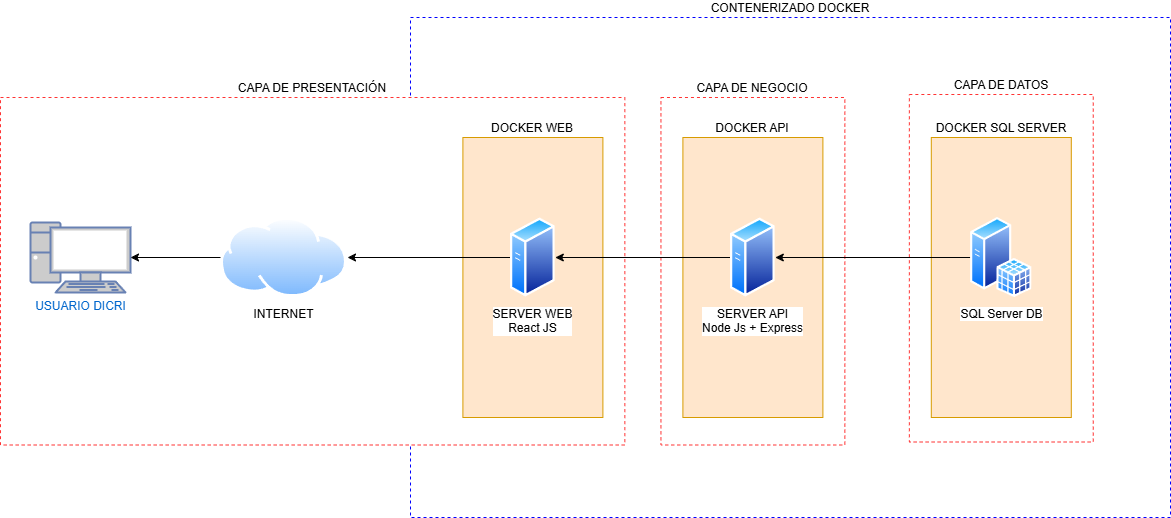

The diagram above was exported from draw.io. Its source (the exported page's mxGraphModel, read from the mxfile embedded in the PNG):
<mxGraphModel dx="2255" dy="841" grid="1" gridSize="10" guides="1" tooltips="1" connect="1" arrows="1" fold="1" page="1" pageScale="1" pageWidth="827" pageHeight="1169" math="0" shadow="0">
  <root>
    <mxCell id="0" />
    <mxCell id="1" parent="0" />
    <mxCell id="p4nvxRIQDuT31pwI0Sk0-17" value="CONTENERIZADO DOCKER" style="rounded=0;whiteSpace=wrap;html=1;strokeColor=#0000FF;dashed=1;labelPosition=center;verticalLabelPosition=top;align=center;verticalAlign=bottom;" vertex="1" parent="1">
      <mxGeometry x="150" y="160" width="760" height="500" as="geometry" />
    </mxCell>
    <mxCell id="p4nvxRIQDuT31pwI0Sk0-12" value="CAPA DE PRESENTACIÓN" style="rounded=0;whiteSpace=wrap;html=1;strokeColor=#FF3333;dashed=1;labelPosition=center;verticalLabelPosition=top;align=center;verticalAlign=bottom;" vertex="1" parent="1">
      <mxGeometry x="-260" y="240" width="624.35" height="347.5" as="geometry" />
    </mxCell>
    <mxCell id="p4nvxRIQDuT31pwI0Sk0-14" value="CAPA DE DATOS" style="rounded=0;whiteSpace=wrap;html=1;strokeColor=#FF3333;dashed=1;labelPosition=center;verticalLabelPosition=top;align=center;verticalAlign=bottom;" vertex="1" parent="1">
      <mxGeometry x="648.8499999999999" y="237" width="183.9" height="347.5" as="geometry" />
    </mxCell>
    <mxCell id="p4nvxRIQDuT31pwI0Sk0-13" value="CAPA DE NEGOCIO" style="rounded=0;whiteSpace=wrap;html=1;strokeColor=#FF3333;dashed=1;labelPosition=center;verticalLabelPosition=top;align=center;verticalAlign=bottom;" vertex="1" parent="1">
      <mxGeometry x="400.45" y="240" width="183.9" height="347.5" as="geometry" />
    </mxCell>
    <mxCell id="p4nvxRIQDuT31pwI0Sk0-11" value="DOCKER SQL SERVER" style="rounded=0;whiteSpace=wrap;html=1;fillColor=#ffe6cc;strokeColor=#d79b00;labelPosition=center;verticalLabelPosition=top;align=center;verticalAlign=bottom;" vertex="1" parent="1">
      <mxGeometry x="670.8" y="280" width="140" height="280" as="geometry" />
    </mxCell>
    <mxCell id="p4nvxRIQDuT31pwI0Sk0-10" value="DOCKER API" style="rounded=0;whiteSpace=wrap;html=1;fillColor=#ffe6cc;strokeColor=#d79b00;labelPosition=center;verticalLabelPosition=top;align=center;verticalAlign=bottom;" vertex="1" parent="1">
      <mxGeometry x="422.4" y="280" width="140" height="280" as="geometry" />
    </mxCell>
    <mxCell id="p4nvxRIQDuT31pwI0Sk0-9" value="DOCKER WEB&lt;div&gt;&lt;/div&gt;" style="rounded=0;whiteSpace=wrap;html=1;fillColor=#ffe6cc;strokeColor=#d79b00;labelPosition=center;verticalLabelPosition=top;align=center;verticalAlign=bottom;" vertex="1" parent="1">
      <mxGeometry x="202.4" y="280" width="140" height="280" as="geometry" />
    </mxCell>
    <mxCell id="p4nvxRIQDuT31pwI0Sk0-1" value="INTERNET" style="image;aspect=fixed;perimeter=ellipsePerimeter;html=1;align=center;shadow=0;dashed=0;spacingTop=3;image=img/lib/active_directory/internet_cloud.svg;" vertex="1" parent="1">
      <mxGeometry x="-40" y="360" width="126.98" height="80" as="geometry" />
    </mxCell>
    <mxCell id="p4nvxRIQDuT31pwI0Sk0-8" style="edgeStyle=orthogonalEdgeStyle;rounded=0;orthogonalLoop=1;jettySize=auto;html=1;exitX=0;exitY=0.5;exitDx=0;exitDy=0;entryX=1;entryY=0.5;entryDx=0;entryDy=0;" edge="1" parent="1" source="p4nvxRIQDuT31pwI0Sk0-2" target="p4nvxRIQDuT31pwI0Sk0-1">
      <mxGeometry relative="1" as="geometry" />
    </mxCell>
    <mxCell id="p4nvxRIQDuT31pwI0Sk0-2" value="SERVER WEB&lt;div&gt;React JS&lt;/div&gt;" style="image;aspect=fixed;perimeter=ellipsePerimeter;html=1;align=center;shadow=0;dashed=0;spacingTop=3;image=img/lib/active_directory/generic_server.svg;" vertex="1" parent="1">
      <mxGeometry x="250" y="360" width="44.8" height="80" as="geometry" />
    </mxCell>
    <mxCell id="p4nvxRIQDuT31pwI0Sk0-7" style="edgeStyle=orthogonalEdgeStyle;rounded=0;orthogonalLoop=1;jettySize=auto;html=1;exitX=0;exitY=0.5;exitDx=0;exitDy=0;entryX=1;entryY=0.5;entryDx=0;entryDy=0;" edge="1" parent="1" source="p4nvxRIQDuT31pwI0Sk0-3" target="p4nvxRIQDuT31pwI0Sk0-2">
      <mxGeometry relative="1" as="geometry" />
    </mxCell>
    <mxCell id="p4nvxRIQDuT31pwI0Sk0-3" value="SERVER API&lt;div&gt;Node Js + Express&lt;/div&gt;" style="image;aspect=fixed;perimeter=ellipsePerimeter;html=1;align=center;shadow=0;dashed=0;spacingTop=3;image=img/lib/active_directory/generic_server.svg;" vertex="1" parent="1">
      <mxGeometry x="470" y="360" width="44.8" height="80" as="geometry" />
    </mxCell>
    <mxCell id="p4nvxRIQDuT31pwI0Sk0-6" style="edgeStyle=orthogonalEdgeStyle;rounded=0;orthogonalLoop=1;jettySize=auto;html=1;exitX=0;exitY=0.5;exitDx=0;exitDy=0;entryX=1;entryY=0.5;entryDx=0;entryDy=0;" edge="1" parent="1" source="p4nvxRIQDuT31pwI0Sk0-5" target="p4nvxRIQDuT31pwI0Sk0-3">
      <mxGeometry relative="1" as="geometry" />
    </mxCell>
    <mxCell id="p4nvxRIQDuT31pwI0Sk0-5" value="SQL Server DB" style="image;aspect=fixed;perimeter=ellipsePerimeter;html=1;align=center;shadow=0;dashed=0;spacingTop=3;image=img/lib/active_directory/sql_server.svg;" vertex="1" parent="1">
      <mxGeometry x="710" y="360" width="61.6" height="80" as="geometry" />
    </mxCell>
    <mxCell id="p4nvxRIQDuT31pwI0Sk0-15" value="USUARIO DICRI" style="fontColor=#0066CC;verticalAlign=top;verticalLabelPosition=bottom;labelPosition=center;align=center;html=1;outlineConnect=0;fillColor=#CCCCCC;strokeColor=#6881B3;gradientColor=none;gradientDirection=north;strokeWidth=2;shape=mxgraph.networks.pc;" vertex="1" parent="1">
      <mxGeometry x="-230" y="365" width="100" height="70" as="geometry" />
    </mxCell>
    <mxCell id="p4nvxRIQDuT31pwI0Sk0-16" style="edgeStyle=orthogonalEdgeStyle;rounded=0;orthogonalLoop=1;jettySize=auto;html=1;exitX=0;exitY=0.5;exitDx=0;exitDy=0;entryX=1;entryY=0.5;entryDx=0;entryDy=0;entryPerimeter=0;" edge="1" parent="1" source="p4nvxRIQDuT31pwI0Sk0-1" target="p4nvxRIQDuT31pwI0Sk0-15">
      <mxGeometry relative="1" as="geometry" />
    </mxCell>
  </root>
</mxGraphModel>